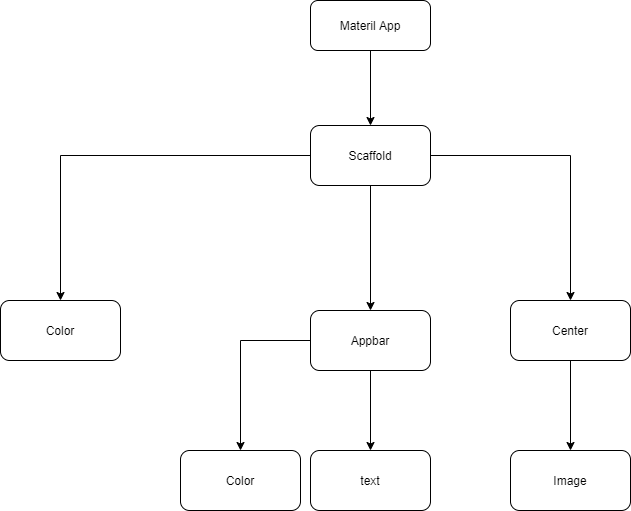

The diagram above was exported from draw.io. Its source (the exported page's mxGraphModel, read from the mxfile embedded in the PNG):
<mxGraphModel dx="1422" dy="737" grid="1" gridSize="10" guides="1" tooltips="1" connect="1" arrows="1" fold="1" page="1" pageScale="1" pageWidth="827" pageHeight="1169" math="0" shadow="0">
  <root>
    <mxCell id="0" />
    <mxCell id="1" parent="0" />
    <mxCell id="bG6qR4KulqWmIHm-2OQm-5" value="" style="edgeStyle=orthogonalEdgeStyle;rounded=0;orthogonalLoop=1;jettySize=auto;html=1;" edge="1" parent="1" source="bG6qR4KulqWmIHm-2OQm-3" target="bG6qR4KulqWmIHm-2OQm-4">
      <mxGeometry relative="1" as="geometry" />
    </mxCell>
    <mxCell id="bG6qR4KulqWmIHm-2OQm-3" value="Materil App" style="rounded=1;whiteSpace=wrap;html=1;" vertex="1" parent="1">
      <mxGeometry x="390" y="170" width="120" height="50" as="geometry" />
    </mxCell>
    <mxCell id="bG6qR4KulqWmIHm-2OQm-6" style="edgeStyle=orthogonalEdgeStyle;rounded=0;orthogonalLoop=1;jettySize=auto;html=1;" edge="1" parent="1" source="bG6qR4KulqWmIHm-2OQm-4" target="bG6qR4KulqWmIHm-2OQm-20">
      <mxGeometry relative="1" as="geometry">
        <mxPoint x="150" y="480" as="targetPoint" />
      </mxGeometry>
    </mxCell>
    <mxCell id="bG6qR4KulqWmIHm-2OQm-9" value="" style="edgeStyle=orthogonalEdgeStyle;rounded=0;orthogonalLoop=1;jettySize=auto;html=1;" edge="1" parent="1" source="bG6qR4KulqWmIHm-2OQm-4" target="bG6qR4KulqWmIHm-2OQm-10">
      <mxGeometry relative="1" as="geometry">
        <mxPoint x="450" y="480" as="targetPoint" />
      </mxGeometry>
    </mxCell>
    <mxCell id="bG6qR4KulqWmIHm-2OQm-12" value="" style="edgeStyle=orthogonalEdgeStyle;rounded=0;orthogonalLoop=1;jettySize=auto;html=1;" edge="1" parent="1" source="bG6qR4KulqWmIHm-2OQm-4" target="bG6qR4KulqWmIHm-2OQm-11">
      <mxGeometry relative="1" as="geometry" />
    </mxCell>
    <mxCell id="bG6qR4KulqWmIHm-2OQm-4" value="Scaffold" style="whiteSpace=wrap;html=1;rounded=1;" vertex="1" parent="1">
      <mxGeometry x="390" y="295" width="120" height="60" as="geometry" />
    </mxCell>
    <mxCell id="bG6qR4KulqWmIHm-2OQm-17" value="" style="edgeStyle=orthogonalEdgeStyle;rounded=0;orthogonalLoop=1;jettySize=auto;html=1;" edge="1" parent="1" source="bG6qR4KulqWmIHm-2OQm-10" target="bG6qR4KulqWmIHm-2OQm-16">
      <mxGeometry relative="1" as="geometry" />
    </mxCell>
    <mxCell id="bG6qR4KulqWmIHm-2OQm-19" value="" style="edgeStyle=orthogonalEdgeStyle;rounded=0;orthogonalLoop=1;jettySize=auto;html=1;" edge="1" parent="1" source="bG6qR4KulqWmIHm-2OQm-10" target="bG6qR4KulqWmIHm-2OQm-18">
      <mxGeometry relative="1" as="geometry" />
    </mxCell>
    <mxCell id="bG6qR4KulqWmIHm-2OQm-10" value="Appbar" style="rounded=1;whiteSpace=wrap;html=1;" vertex="1" parent="1">
      <mxGeometry x="390" y="480" width="120" height="60" as="geometry" />
    </mxCell>
    <mxCell id="bG6qR4KulqWmIHm-2OQm-15" value="" style="edgeStyle=orthogonalEdgeStyle;rounded=0;orthogonalLoop=1;jettySize=auto;html=1;" edge="1" parent="1" source="bG6qR4KulqWmIHm-2OQm-11" target="bG6qR4KulqWmIHm-2OQm-14">
      <mxGeometry relative="1" as="geometry" />
    </mxCell>
    <mxCell id="bG6qR4KulqWmIHm-2OQm-11" value="Center" style="whiteSpace=wrap;html=1;rounded=1;" vertex="1" parent="1">
      <mxGeometry x="590" y="470" width="120" height="60" as="geometry" />
    </mxCell>
    <mxCell id="bG6qR4KulqWmIHm-2OQm-14" value="Image" style="whiteSpace=wrap;html=1;rounded=1;" vertex="1" parent="1">
      <mxGeometry x="590" y="620" width="120" height="60" as="geometry" />
    </mxCell>
    <mxCell id="bG6qR4KulqWmIHm-2OQm-16" value="text" style="whiteSpace=wrap;html=1;rounded=1;" vertex="1" parent="1">
      <mxGeometry x="390" y="620" width="120" height="60" as="geometry" />
    </mxCell>
    <mxCell id="bG6qR4KulqWmIHm-2OQm-18" value="Color" style="whiteSpace=wrap;html=1;rounded=1;" vertex="1" parent="1">
      <mxGeometry x="260" y="620" width="120" height="60" as="geometry" />
    </mxCell>
    <mxCell id="bG6qR4KulqWmIHm-2OQm-20" value="Color" style="rounded=1;whiteSpace=wrap;html=1;" vertex="1" parent="1">
      <mxGeometry x="80" y="470" width="120" height="60" as="geometry" />
    </mxCell>
  </root>
</mxGraphModel>